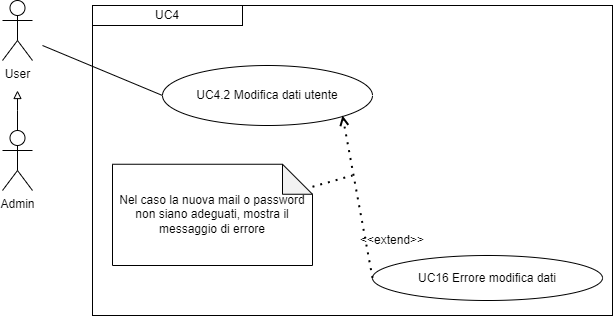

The diagram above was exported from draw.io. Its source (the exported page's mxGraphModel, read from the mxfile embedded in the PNG):
<mxGraphModel dx="1434" dy="772" grid="1" gridSize="10" guides="1" tooltips="1" connect="1" arrows="1" fold="1" page="1" pageScale="1" pageWidth="827" pageHeight="1169" math="0" shadow="0">
  <root>
    <mxCell id="0" />
    <mxCell id="1" parent="0" />
    <mxCell id="iutSHebiozzECPOfnKj3-3" value="" style="edgeStyle=orthogonalEdgeStyle;rounded=0;orthogonalLoop=1;jettySize=auto;html=1;strokeColor=#000000;endArrow=block;endFill=0;" parent="1" source="iutSHebiozzECPOfnKj3-1" edge="1">
      <mxGeometry relative="1" as="geometry">
        <mxPoint x="225" y="325" as="targetPoint" />
        <Array as="points">
          <mxPoint x="225" y="345" />
          <mxPoint x="225" y="345" />
        </Array>
      </mxGeometry>
    </mxCell>
    <mxCell id="iutSHebiozzECPOfnKj3-1" value="Admin" style="shape=umlActor;verticalLabelPosition=bottom;verticalAlign=top;html=1;outlineConnect=0;" parent="1" vertex="1">
      <mxGeometry x="210" y="365" width="30" height="60" as="geometry" />
    </mxCell>
    <mxCell id="iutSHebiozzECPOfnKj3-2" value="User" style="shape=umlActor;verticalLabelPosition=bottom;verticalAlign=top;html=1;outlineConnect=0;" parent="1" vertex="1">
      <mxGeometry x="210" y="235" width="30" height="60" as="geometry" />
    </mxCell>
    <mxCell id="iutSHebiozzECPOfnKj3-9" value="" style="rounded=0;whiteSpace=wrap;html=1;fillColor=none;" parent="1" vertex="1">
      <mxGeometry x="300" y="240" width="520" height="310" as="geometry" />
    </mxCell>
    <mxCell id="iutSHebiozzECPOfnKj3-10" value="&lt;div style=&quot;&quot;&gt;UC4&lt;/div&gt;" style="rounded=0;whiteSpace=wrap;html=1;fillColor=none;align=center;" parent="1" vertex="1">
      <mxGeometry x="300" y="240" width="150" height="20" as="geometry" />
    </mxCell>
    <mxCell id="iutSHebiozzECPOfnKj3-11" value="UC4.2 Modifica dati utente" style="ellipse;whiteSpace=wrap;html=1;" parent="1" vertex="1">
      <mxGeometry x="370" y="300" width="210" height="60" as="geometry" />
    </mxCell>
    <mxCell id="iutSHebiozzECPOfnKj3-16" value="" style="endArrow=none;html=1;rounded=0;entryX=0;entryY=0.5;entryDx=0;entryDy=0;" parent="1" target="iutSHebiozzECPOfnKj3-11" edge="1">
      <mxGeometry width="50" height="50" relative="1" as="geometry">
        <mxPoint x="250" y="280" as="sourcePoint" />
        <mxPoint x="440" y="400" as="targetPoint" />
      </mxGeometry>
    </mxCell>
    <mxCell id="O55xk_Oc7WEmmlMldsfQ-1" value="UC16 Errore modifica dati" style="ellipse;whiteSpace=wrap;html=1;" vertex="1" parent="1">
      <mxGeometry x="580" y="490" width="230" height="45" as="geometry" />
    </mxCell>
    <mxCell id="O55xk_Oc7WEmmlMldsfQ-2" value="" style="endArrow=open;dashed=1;html=1;dashPattern=1 3;strokeWidth=2;rounded=0;entryX=1;entryY=0.5;entryDx=0;entryDy=0;exitX=0;exitY=0.5;exitDx=0;exitDy=0;" edge="1" parent="1" source="O55xk_Oc7WEmmlMldsfQ-1">
      <mxGeometry width="50" height="50" relative="1" as="geometry">
        <mxPoint x="560" y="350" as="sourcePoint" />
        <mxPoint x="550" y="350" as="targetPoint" />
      </mxGeometry>
    </mxCell>
    <mxCell id="O55xk_Oc7WEmmlMldsfQ-3" value="&amp;lt;&amp;lt;extend&amp;gt;&amp;gt;" style="text;html=1;strokeColor=none;fillColor=none;align=center;verticalAlign=middle;whiteSpace=wrap;rounded=0;" vertex="1" parent="1">
      <mxGeometry x="570" y="460" width="60" height="30" as="geometry" />
    </mxCell>
    <mxCell id="O55xk_Oc7WEmmlMldsfQ-4" value="" style="endArrow=none;dashed=1;html=1;dashPattern=1 3;strokeWidth=2;rounded=0;" edge="1" parent="1" source="O55xk_Oc7WEmmlMldsfQ-5">
      <mxGeometry width="50" height="50" relative="1" as="geometry">
        <mxPoint x="520" y="452.5" as="sourcePoint" />
        <mxPoint x="560" y="410" as="targetPoint" />
      </mxGeometry>
    </mxCell>
    <mxCell id="O55xk_Oc7WEmmlMldsfQ-5" value="Nel caso la nuova mail o password non siano adeguati, mostra il messaggio di errore" style="shape=note;whiteSpace=wrap;html=1;backgroundOutline=1;darkOpacity=0.05;" vertex="1" parent="1">
      <mxGeometry x="320" y="398.75" width="200" height="101.25" as="geometry" />
    </mxCell>
  </root>
</mxGraphModel>